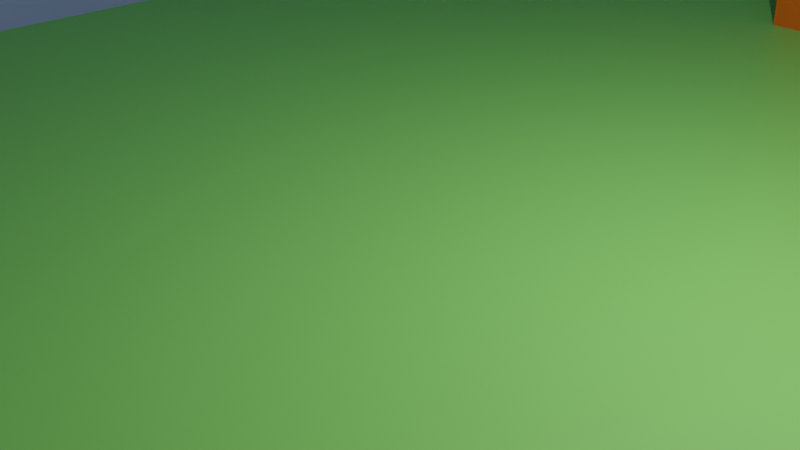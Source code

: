 # Source: testField7.blend  (saved by Blender 3.5.10; exported with 4.5.12 LTS)
import bpy
from mathutils import Matrix  # noqa: F401  (used for matrix-valued properties, if any)

bpy.ops.wm.read_factory_settings(use_empty=True)
scene = bpy.context.scene
scene.name = 'Scene'

# ---- collections
col_collection = bpy.data.collections.new('Collection'); scene.collection.children.link(col_collection)

# ---- materials (node trees are filled in below, after node groups)
mat_yuka = bpy.data.materials.new('yuka')
mat_yuka.use_transparent_shadow = False
mat_tou = bpy.data.materials.new('tou')
mat_tou.use_transparent_shadow = False
mat_kabe = bpy.data.materials.new('kabe')
mat_kabe.use_transparent_shadow = False
mat_kabe2 = bpy.data.materials.new('kabe2')
mat_kabe2.use_transparent_shadow = False
mat_tyukabe = bpy.data.materials.new('tyukabe')
mat_tyukabe.use_transparent_shadow = False
mat_kugiri = bpy.data.materials.new('kugiri')
mat_kugiri.use_transparent_shadow = False

# ---- material node trees
mat_yuka.use_nodes = True; mat_yuka.node_tree.nodes.clear()
_N = mat_yuka.node_tree.nodes; _L = mat_yuka.node_tree.links
n0 = _N.new('ShaderNodeBsdfPrincipled'); n0.name = 'Principled BSDF'; n0.location = (10, 300)
n0.distribution = 'GGX'
n0.subsurface_method = 'RANDOM_WALK_SKIN'
n0.inputs[0].default_value = (0.2598, 0.8, 0.1479, 1.0)
n0.inputs[3].default_value = 1.45
n0.inputs[27].default_value = (0.0, 0.0, 0.0, 1.0)
n0.inputs[28].default_value = 1.0
n1 = _N.new('ShaderNodeOutputMaterial'); n1.name = 'Material Output'; n1.location = (300, 300)
_L.new(n0.outputs[0], n1.inputs[0])
n1.is_active_output = True
mat_tou.use_nodes = True; mat_tou.node_tree.nodes.clear()
_N = mat_tou.node_tree.nodes; _L = mat_tou.node_tree.links
n0 = _N.new('ShaderNodeBsdfPrincipled'); n0.name = 'Principled BSDF'; n0.location = (10, 300)
n0.distribution = 'GGX'
n0.subsurface_method = 'RANDOM_WALK_SKIN'
n0.inputs[0].default_value = (0.8, 0.1553, 0.003212, 1.0)
n0.inputs[3].default_value = 1.45
n0.inputs[27].default_value = (0.0, 0.0, 0.0, 1.0)
n0.inputs[28].default_value = 1.0
n1 = _N.new('ShaderNodeOutputMaterial'); n1.name = 'Material Output'; n1.location = (300, 300)
_L.new(n0.outputs[0], n1.inputs[0])
n1.is_active_output = True
mat_kabe.use_nodes = True; mat_kabe.node_tree.nodes.clear()
_N = mat_kabe.node_tree.nodes; _L = mat_kabe.node_tree.links
n0 = _N.new('ShaderNodeBsdfPrincipled'); n0.name = 'Principled BSDF'; n0.location = (10, 300)
n0.distribution = 'GGX'
n0.subsurface_method = 'RANDOM_WALK_SKIN'
n0.inputs[0].default_value = (0.3485, 0.4231, 0.8, 1.0)
n0.inputs[3].default_value = 1.45
n0.inputs[27].default_value = (0.0, 0.0, 0.0, 1.0)
n0.inputs[28].default_value = 1.0
n1 = _N.new('ShaderNodeOutputMaterial'); n1.name = 'Material Output'; n1.location = (300, 300)
_L.new(n0.outputs[0], n1.inputs[0])
n1.is_active_output = True
mat_kabe2.use_nodes = True; mat_kabe2.node_tree.nodes.clear()
_N = mat_kabe2.node_tree.nodes; _L = mat_kabe2.node_tree.links
n0 = _N.new('ShaderNodeBsdfPrincipled'); n0.name = 'Principled BSDF'; n0.location = (10, 300)
n0.distribution = 'GGX'
n0.subsurface_method = 'RANDOM_WALK_SKIN'
n0.inputs[0].default_value = (0.8, 0.4468, 0.3074, 1.0)
n0.inputs[3].default_value = 1.45
n0.inputs[27].default_value = (0.0, 0.0, 0.0, 1.0)
n0.inputs[28].default_value = 1.0
n1 = _N.new('ShaderNodeOutputMaterial'); n1.name = 'Material Output'; n1.location = (300, 300)
_L.new(n0.outputs[0], n1.inputs[0])
n1.is_active_output = True
mat_tyukabe.use_nodes = True; mat_tyukabe.node_tree.nodes.clear()
_N = mat_tyukabe.node_tree.nodes; _L = mat_tyukabe.node_tree.links
n0 = _N.new('ShaderNodeBsdfPrincipled'); n0.name = 'Principled BSDF'; n0.location = (10, 300)
n0.distribution = 'GGX'
n0.subsurface_method = 'RANDOM_WALK_SKIN'
n0.inputs[0].default_value = (0.4873, 0.7908, 0.8, 1.0)
n0.inputs[3].default_value = 1.45
n0.inputs[27].default_value = (0.0, 0.0, 0.0, 1.0)
n0.inputs[28].default_value = 1.0
n1 = _N.new('ShaderNodeOutputMaterial'); n1.name = 'Material Output'; n1.location = (300, 300)
_L.new(n0.outputs[0], n1.inputs[0])
n1.is_active_output = True
mat_kugiri.use_nodes = True; mat_kugiri.node_tree.nodes.clear()
_N = mat_kugiri.node_tree.nodes; _L = mat_kugiri.node_tree.links
n0 = _N.new('ShaderNodeBsdfPrincipled'); n0.name = 'Principled BSDF'; n0.location = (10, 300)
n0.distribution = 'GGX'
n0.subsurface_method = 'RANDOM_WALK_SKIN'
n0.inputs[0].default_value = (0.8, 0.324, 0.6693, 1.0)
n0.inputs[3].default_value = 1.45
n0.inputs[27].default_value = (0.0, 0.0, 0.0, 1.0)
n0.inputs[28].default_value = 1.0
n1 = _N.new('ShaderNodeOutputMaterial'); n1.name = 'Material Output'; n1.location = (300, 300)
_L.new(n0.outputs[0], n1.inputs[0])
n1.is_active_output = True

# ---- world
world_world = bpy.data.worlds.new('World'); scene.world = world_world
world_world.use_nodes = True; world_world.node_tree.nodes.clear()
_N = world_world.node_tree.nodes; _L = world_world.node_tree.links
n0 = _N.new('ShaderNodeOutputWorld'); n0.name = 'World Output'; n0.location = (300, 300)
n1 = _N.new('ShaderNodeBackground'); n1.name = 'Background'; n1.location = (10, 300)
n1.inputs[0].default_value = (0.05088, 0.05088, 0.05088, 1.0)
_L.new(n1.outputs[0], n0.inputs[0])
n0.is_active_output = True
world_world.color = (0.05088, 0.05088, 0.05088)
world_world.use_sun_shadow = False
world_world.sun_shadow_jitter_overblur = 0.0

# ---- cameras
cam_camera = bpy.data.cameras.new('Camera')
cam_camera.clip_end = 100.0
cam_camera.ortho_scale = 7.314

# ---- lights
light_light = bpy.data.lights.new('Light', 'POINT')
light_light.transmission_factor = 0.0
light_light.energy = 1000.0
light_light.shadow_soft_size = 0.1
light_light.shadow_maximum_resolution = 0.006
light_light.use_absolute_resolution = True

# ---- meshes
me_plane = bpy.data.meshes.new('Plane')
me_plane.from_pydata([(-1.0, -1.0, 0.0), (1.0, -1.0, 0.0), (-1.0, 1.0, 0.0), (1.0, 1.0, 0.0)], [], [(3, 2, 0), (3, 0, 1)])
_uv = me_plane.uv_layers.new(name='UVMap')
_uv.uv.foreach_set('vector', [1.0, 1.0, 0.0, 1.0, 0.0, 0.0, 1.0, 1.0, 0.0, 0.0, 1.0, 0.0])
me_plane.materials.append(mat_yuka)
me_plane.update()
me_cube_001 = bpy.data.meshes.new('Cube.001')
me_cube_001.from_pydata([(-1.0, -1.0, -1.0), (-1.0, -1.0, 1.0), (-1.0, 1.0, -1.0), (-1.0, 1.0, 1.0), (1.0, -1.0, -1.0), (1.0, -1.0, 1.0), (1.0, 1.0, -1.0), (1.0, 1.0, 1.0)], [], [(5, 4, 6), (5, 6, 7), (1, 4, 5), (4, 2, 6), (1, 7, 3), (3, 0, 1), (1, 0, 4), (7, 6, 2), (3, 2, 0), (1, 5, 7), (4, 0, 2), (7, 2, 3)])
_uv = me_cube_001.uv_layers.new(name='UVMap')
_uv.uv.foreach_set('vector', [0.625, 0.75, 0.375, 0.75, 0.375, 0.5, 0.625, 0.75, 0.375, 0.5, 0.625, 0.5, 0.625, 1.0, 0.375, 0.75, 0.625, 0.75, 0.375, 0.75, 0.125, 0.5, 0.375, 0.5, 0.875, 0.75, 0.625, 0.5, 0.875, 0.5, 0.625, 0.25, 0.375, 0.0, 0.625, 0.0, 0.625, 1.0, 0.375, 1.0, 0.375, 0.75, 0.625, 0.5, 0.375, 0.5, 0.375, 0.25, 0.625, 0.25, 0.375, 0.25, 0.375, 0.0, 0.875, 0.75, 0.625, 0.75, 0.625, 0.5, 0.375, 0.75, 0.125, 0.75, 0.125, 0.5, 0.625, 0.5, 0.375, 0.25, 0.625, 0.25])
me_cube_001.materials.append(mat_tou)
me_cube_001.update()
me_cube = bpy.data.meshes.new('Cube')
me_cube.from_pydata([(-1.0, -1.0, -1.0), (-1.0, -1.0, 1.0), (-1.0, 1.0, -1.0), (-1.0, 1.0, 1.0), (1.0, -1.0, -1.0), (1.0, -1.0, 1.0), (1.0, 1.0, -1.0), (1.0, 1.0, 1.0)], [], [(5, 4, 6), (5, 6, 7), (1, 4, 5), (4, 2, 6), (1, 7, 3), (3, 0, 1), (1, 0, 4), (7, 6, 2), (3, 2, 0), (1, 5, 7), (4, 0, 2), (7, 2, 3)])
_uv = me_cube.uv_layers.new(name='UVMap')
_uv.uv.foreach_set('vector', [0.625, 0.75, 0.375, 0.75, 0.375, 0.5, 0.625, 0.75, 0.375, 0.5, 0.625, 0.5, 0.625, 1.0, 0.375, 0.75, 0.625, 0.75, 0.375, 0.75, 0.125, 0.5, 0.375, 0.5, 0.875, 0.75, 0.625, 0.5, 0.875, 0.5, 0.625, 0.25, 0.375, 0.0, 0.625, 0.0, 0.625, 1.0, 0.375, 1.0, 0.375, 0.75, 0.625, 0.5, 0.375, 0.5, 0.375, 0.25, 0.625, 0.25, 0.375, 0.25, 0.375, 0.0, 0.875, 0.75, 0.625, 0.75, 0.625, 0.5, 0.375, 0.75, 0.125, 0.75, 0.125, 0.5, 0.625, 0.5, 0.375, 0.25, 0.625, 0.25])
me_cube.materials.append(mat_kabe)
me_cube.update()
me_cube_002 = bpy.data.meshes.new('Cube.002')
me_cube_002.from_pydata([(-1.0, -1.0, -1.0), (-1.0, -1.0, 1.0), (-1.0, 1.0, -1.0), (-1.0, 1.0, 1.0), (1.0, -1.0, -1.0), (1.0, -1.0, 1.0), (1.0, 1.0, -1.0), (1.0, 1.0, 1.0)], [], [(5, 4, 6), (5, 6, 7), (1, 4, 5), (4, 2, 6), (1, 7, 3), (3, 0, 1), (1, 0, 4), (7, 6, 2), (3, 2, 0), (1, 5, 7), (4, 0, 2), (7, 2, 3)])
_uv = me_cube_002.uv_layers.new(name='UVMap')
_uv.uv.foreach_set('vector', [0.625, 0.75, 0.375, 0.75, 0.375, 0.5, 0.625, 0.75, 0.375, 0.5, 0.625, 0.5, 0.625, 1.0, 0.375, 0.75, 0.625, 0.75, 0.375, 0.75, 0.125, 0.5, 0.375, 0.5, 0.875, 0.75, 0.625, 0.5, 0.875, 0.5, 0.625, 0.25, 0.375, 0.0, 0.625, 0.0, 0.625, 1.0, 0.375, 1.0, 0.375, 0.75, 0.625, 0.5, 0.375, 0.5, 0.375, 0.25, 0.625, 0.25, 0.375, 0.25, 0.375, 0.0, 0.875, 0.75, 0.625, 0.75, 0.625, 0.5, 0.375, 0.75, 0.125, 0.75, 0.125, 0.5, 0.625, 0.5, 0.375, 0.25, 0.625, 0.25])
me_cube_002.materials.append(mat_kabe2)
me_cube_002.update()
me_cube_003 = bpy.data.meshes.new('Cube.003')
me_cube_003.from_pydata([(-1.0, -1.0, -1.0), (-1.0, -1.0, 1.0), (-1.0, 1.0, -1.0), (-1.0, 1.0, 1.0), (1.0, -1.0, -1.0), (1.0, -1.0, 1.0), (1.0, 1.0, -1.0), (1.0, 1.0, 1.0)], [], [(5, 4, 6), (5, 6, 7), (1, 4, 5), (4, 2, 6), (1, 7, 3), (3, 0, 1), (1, 0, 4), (7, 6, 2), (3, 2, 0), (1, 5, 7), (4, 0, 2), (7, 2, 3)])
_uv = me_cube_003.uv_layers.new(name='UVMap')
_uv.uv.foreach_set('vector', [0.625, 0.75, 0.375, 0.75, 0.375, 0.5, 0.625, 0.75, 0.375, 0.5, 0.625, 0.5, 0.625, 1.0, 0.375, 0.75, 0.625, 0.75, 0.375, 0.75, 0.125, 0.5, 0.375, 0.5, 0.875, 0.75, 0.625, 0.5, 0.875, 0.5, 0.625, 0.25, 0.375, 0.0, 0.625, 0.0, 0.625, 1.0, 0.375, 1.0, 0.375, 0.75, 0.625, 0.5, 0.375, 0.5, 0.375, 0.25, 0.625, 0.25, 0.375, 0.25, 0.375, 0.0, 0.875, 0.75, 0.625, 0.75, 0.625, 0.5, 0.375, 0.75, 0.125, 0.75, 0.125, 0.5, 0.625, 0.5, 0.375, 0.25, 0.625, 0.25])
me_cube_003.materials.append(mat_kabe2)
me_cube_003.update()
me_cube_004 = bpy.data.meshes.new('Cube.004')
me_cube_004.from_pydata([(-1.0, -1.0, -1.0), (-1.0, -1.0, 1.0), (-1.0, 1.0, -1.0), (-1.0, 1.0, 1.0), (1.0, -1.0, -1.0), (1.0, -1.0, 1.0), (1.0, 1.0, -1.0), (1.0, 1.0, 1.0)], [], [(5, 4, 6), (5, 6, 7), (1, 4, 5), (4, 2, 6), (1, 7, 3), (3, 0, 1), (1, 0, 4), (7, 6, 2), (3, 2, 0), (1, 5, 7), (4, 0, 2), (7, 2, 3)])
_uv = me_cube_004.uv_layers.new(name='UVMap')
_uv.uv.foreach_set('vector', [0.625, 0.75, 0.375, 0.75, 0.375, 0.5, 0.625, 0.75, 0.375, 0.5, 0.625, 0.5, 0.625, 1.0, 0.375, 0.75, 0.625, 0.75, 0.375, 0.75, 0.125, 0.5, 0.375, 0.5, 0.875, 0.75, 0.625, 0.5, 0.875, 0.5, 0.625, 0.25, 0.375, 0.0, 0.625, 0.0, 0.625, 1.0, 0.375, 1.0, 0.375, 0.75, 0.625, 0.5, 0.375, 0.5, 0.375, 0.25, 0.625, 0.25, 0.375, 0.25, 0.375, 0.0, 0.875, 0.75, 0.625, 0.75, 0.625, 0.5, 0.375, 0.75, 0.125, 0.75, 0.125, 0.5, 0.625, 0.5, 0.375, 0.25, 0.625, 0.25])
me_cube_004.materials.append(mat_kabe)
me_cube_004.update()
me_cube_005 = bpy.data.meshes.new('Cube.005')
me_cube_005.from_pydata([(-1.0, -1.0, -1.0), (-1.0, -1.0, 1.0), (-1.0, 1.0, -1.0), (-1.0, 1.0, 1.0), (1.0, -1.0, -1.0), (1.0, -1.0, 1.0), (1.0, 1.0, -1.0), (1.0, 1.0, 1.0)], [], [(5, 4, 6), (5, 6, 7), (1, 4, 5), (4, 2, 6), (1, 7, 3), (3, 0, 1), (1, 0, 4), (7, 6, 2), (3, 2, 0), (1, 5, 7), (4, 0, 2), (7, 2, 3)])
_uv = me_cube_005.uv_layers.new(name='UVMap')
_uv.uv.foreach_set('vector', [0.625, 0.75, 0.375, 0.75, 0.375, 0.5, 0.625, 0.75, 0.375, 0.5, 0.625, 0.5, 0.625, 1.0, 0.375, 0.75, 0.625, 0.75, 0.375, 0.75, 0.125, 0.5, 0.375, 0.5, 0.875, 0.75, 0.625, 0.5, 0.875, 0.5, 0.625, 0.25, 0.375, 0.0, 0.625, 0.0, 0.625, 1.0, 0.375, 1.0, 0.375, 0.75, 0.625, 0.5, 0.375, 0.5, 0.375, 0.25, 0.625, 0.25, 0.375, 0.25, 0.375, 0.0, 0.875, 0.75, 0.625, 0.75, 0.625, 0.5, 0.375, 0.75, 0.125, 0.75, 0.125, 0.5, 0.625, 0.5, 0.375, 0.25, 0.625, 0.25])
me_cube_005.materials.append(mat_tyukabe)
me_cube_005.update()
me_cube_006 = bpy.data.meshes.new('Cube.006')
me_cube_006.from_pydata([(-1.0, -1.0, -1.0), (-1.0, -1.0, 1.0), (-1.0, 1.0, -1.0), (-1.0, 1.0, 1.0), (1.0, -1.0, -1.0), (1.0, -1.0, 1.0), (1.0, 1.0, -1.0), (1.0, 1.0, 1.0)], [], [(5, 4, 6), (5, 6, 7), (1, 4, 5), (4, 2, 6), (1, 7, 3), (3, 0, 1), (1, 0, 4), (7, 6, 2), (3, 2, 0), (1, 5, 7), (4, 0, 2), (7, 2, 3)])
_uv = me_cube_006.uv_layers.new(name='UVMap')
_uv.uv.foreach_set('vector', [0.625, 0.75, 0.375, 0.75, 0.375, 0.5, 0.625, 0.75, 0.375, 0.5, 0.625, 0.5, 0.625, 1.0, 0.375, 0.75, 0.625, 0.75, 0.375, 0.75, 0.125, 0.5, 0.375, 0.5, 0.875, 0.75, 0.625, 0.5, 0.875, 0.5, 0.625, 0.25, 0.375, 0.0, 0.625, 0.0, 0.625, 1.0, 0.375, 1.0, 0.375, 0.75, 0.625, 0.5, 0.375, 0.5, 0.375, 0.25, 0.625, 0.25, 0.375, 0.25, 0.375, 0.0, 0.875, 0.75, 0.625, 0.75, 0.625, 0.5, 0.375, 0.75, 0.125, 0.75, 0.125, 0.5, 0.625, 0.5, 0.375, 0.25, 0.625, 0.25])
me_cube_006.materials.append(mat_tyukabe)
me_cube_006.update()
me_cube_007 = bpy.data.meshes.new('Cube.007')
me_cube_007.from_pydata([(-1.0, -1.0, -1.0), (-1.0, -1.0, 1.0), (-1.0, 1.0, -1.0), (-1.0, 1.0, 1.0), (1.0, -1.0, -1.0), (1.0, -1.0, 1.0), (1.0, 1.0, -1.0), (1.0, 1.0, 1.0)], [], [(5, 4, 6), (5, 6, 7), (1, 4, 5), (4, 2, 6), (1, 7, 3), (3, 0, 1), (1, 0, 4), (7, 6, 2), (3, 2, 0), (1, 5, 7), (4, 0, 2), (7, 2, 3)])
_uv = me_cube_007.uv_layers.new(name='UVMap')
_uv.uv.foreach_set('vector', [0.625, 0.75, 0.375, 0.75, 0.375, 0.5, 0.625, 0.75, 0.375, 0.5, 0.625, 0.5, 0.625, 1.0, 0.375, 0.75, 0.625, 0.75, 0.375, 0.75, 0.125, 0.5, 0.375, 0.5, 0.875, 0.75, 0.625, 0.5, 0.875, 0.5, 0.625, 0.25, 0.375, 0.0, 0.625, 0.0, 0.625, 1.0, 0.375, 1.0, 0.375, 0.75, 0.625, 0.5, 0.375, 0.5, 0.375, 0.25, 0.625, 0.25, 0.375, 0.25, 0.375, 0.0, 0.875, 0.75, 0.625, 0.75, 0.625, 0.5, 0.375, 0.75, 0.125, 0.75, 0.125, 0.5, 0.625, 0.5, 0.375, 0.25, 0.625, 0.25])
me_cube_007.materials.append(mat_kabe)
me_cube_007.update()
me_plane_004 = bpy.data.meshes.new('Plane.004')
me_plane_004.from_pydata([(-1.0, -1.0, 0.0), (1.0, -1.0, 0.0), (-1.0, 1.0, 0.0), (1.0, 1.0, 0.0)], [], [(3, 2, 0), (3, 0, 1)])
_uv = me_plane_004.uv_layers.new(name='UVMap')
_uv.uv.foreach_set('vector', [1.0, 1.0, 0.0, 1.0, 0.0, 0.0, 1.0, 1.0, 0.0, 0.0, 1.0, 0.0])
me_plane_004.materials.append(mat_yuka)
me_plane_004.update()
me_plane_005 = bpy.data.meshes.new('Plane.005')
me_plane_005.from_pydata([(-1.0, -1.0, 0.0), (1.0, -1.0, 0.0), (-1.0, 1.0, 0.0), (1.0, 1.0, 0.0)], [], [(3, 2, 0), (3, 0, 1)])
_uv = me_plane_005.uv_layers.new(name='UVMap')
_uv.uv.foreach_set('vector', [1.0, 1.0, 0.0, 1.0, 0.0, 0.0, 1.0, 1.0, 0.0, 0.0, 1.0, 0.0])
me_plane_005.materials.append(mat_yuka)
me_plane_005.update()
me_plane_006 = bpy.data.meshes.new('Plane.006')
me_plane_006.from_pydata([(-1.0, -1.0, 0.0), (1.0, -1.0, 0.0), (-1.0, 1.0, 0.0), (1.0, 1.0, 0.0)], [], [(3, 2, 0), (3, 0, 1)])
_uv = me_plane_006.uv_layers.new(name='UVMap')
_uv.uv.foreach_set('vector', [1.0, 1.0, 0.0, 1.0, 0.0, 0.0, 1.0, 1.0, 0.0, 0.0, 1.0, 0.0])
me_plane_006.materials.append(mat_yuka)
me_plane_006.update()
me_plane_007 = bpy.data.meshes.new('Plane.007')
me_plane_007.from_pydata([(-1.0, -1.0, 0.0), (1.0, -1.0, 0.0), (-1.0, 1.0, 0.0), (1.0, 1.0, 0.0)], [], [(3, 2, 0), (3, 0, 1)])
_uv = me_plane_007.uv_layers.new(name='UVMap')
_uv.uv.foreach_set('vector', [1.0, 1.0, 0.0, 1.0, 0.0, 0.0, 1.0, 1.0, 0.0, 0.0, 1.0, 0.0])
me_plane_007.materials.append(mat_kugiri)
me_plane_007.update()
me_plane_008 = bpy.data.meshes.new('Plane.008')
me_plane_008.from_pydata([(-1.0, -1.0, 0.0), (1.0, -1.0, 0.0), (-1.0, 1.0, 0.0), (1.0, 1.0, 0.0)], [], [(3, 2, 0), (3, 0, 1)])
_uv = me_plane_008.uv_layers.new(name='UVMap')
_uv.uv.foreach_set('vector', [1.0, 1.0, 0.0, 1.0, 0.0, 0.0, 1.0, 1.0, 0.0, 0.0, 1.0, 0.0])
me_plane_008.materials.append(mat_kugiri)
me_plane_008.update()
me_plane_009 = bpy.data.meshes.new('Plane.009')
me_plane_009.from_pydata([(-1.0, -1.0, 0.0), (1.0, -1.0, 0.0), (-1.0, 1.0, 0.0), (1.0, 1.0, 0.0)], [], [(3, 2, 0), (3, 0, 1)])
_uv = me_plane_009.uv_layers.new(name='UVMap')
_uv.uv.foreach_set('vector', [1.0, 1.0, 0.0, 1.0, 0.0, 0.0, 1.0, 1.0, 0.0, 0.0, 1.0, 0.0])
me_plane_009.materials.append(mat_kugiri)
me_plane_009.update()
me_plane_010 = bpy.data.meshes.new('Plane.010')
me_plane_010.from_pydata([(-1.0, -1.0, 0.0), (1.0, -1.0, 0.0), (-1.0, 1.0, 0.0), (1.0, 1.0, 0.0)], [], [(3, 2, 0), (3, 0, 1)])
_uv = me_plane_010.uv_layers.new(name='UVMap')
_uv.uv.foreach_set('vector', [1.0, 1.0, 0.0, 1.0, 0.0, 0.0, 1.0, 1.0, 0.0, 0.0, 1.0, 0.0])
me_plane_010.materials.append(mat_kugiri)
me_plane_010.update()
me_cube_008 = bpy.data.meshes.new('Cube.008')
me_cube_008.from_pydata([(-1.0, -1.0, -1.0), (-1.0, -1.0, 1.0), (-1.0, 1.0, -1.0), (-1.0, 1.0, 1.0), (1.0, -1.0, -1.0), (1.0, -1.0, 1.0), (1.0, 1.0, -1.0), (1.0, 1.0, 1.0)], [], [(5, 4, 6), (5, 6, 7), (1, 4, 5), (4, 2, 6), (1, 7, 3), (3, 0, 1), (1, 0, 4), (7, 6, 2), (3, 2, 0), (1, 5, 7), (4, 0, 2), (7, 2, 3)])
_uv = me_cube_008.uv_layers.new(name='UVMap')
_uv.uv.foreach_set('vector', [0.625, 0.75, 0.375, 0.75, 0.375, 0.5, 0.625, 0.75, 0.375, 0.5, 0.625, 0.5, 0.625, 1.0, 0.375, 0.75, 0.625, 0.75, 0.375, 0.75, 0.125, 0.5, 0.375, 0.5, 0.875, 0.75, 0.625, 0.5, 0.875, 0.5, 0.625, 0.25, 0.375, 0.0, 0.625, 0.0, 0.625, 1.0, 0.375, 1.0, 0.375, 0.75, 0.625, 0.5, 0.375, 0.5, 0.375, 0.25, 0.625, 0.25, 0.375, 0.25, 0.375, 0.0, 0.875, 0.75, 0.625, 0.75, 0.625, 0.5, 0.375, 0.75, 0.125, 0.75, 0.125, 0.5, 0.625, 0.5, 0.375, 0.25, 0.625, 0.25])
me_cube_008.materials.append(mat_kabe2)
me_cube_008.update()

# ---- objects
ob_light = bpy.data.objects.new('Light', light_light)
ob_camera = bpy.data.objects.new('Camera', cam_camera)
ob_plane = bpy.data.objects.new('Plane', me_plane)
ob_cube = bpy.data.objects.new('Cube', me_cube_001)
ob_cube_001 = bpy.data.objects.new('Cube.001', me_cube)
ob_cube_002 = bpy.data.objects.new('Cube.002', me_cube_002)
ob_cube_003 = bpy.data.objects.new('Cube.003', me_cube_003)
ob_cube_004 = bpy.data.objects.new('Cube.004', me_cube_004)
ob_cube_005 = bpy.data.objects.new('Cube.005', me_cube_005)
ob_cube_006 = bpy.data.objects.new('Cube.006', me_cube_006)
ob_cube_007 = bpy.data.objects.new('Cube.007', me_cube_007)
ob_plane_001 = bpy.data.objects.new('Plane.001', me_plane_004)
ob_plane_002 = bpy.data.objects.new('Plane.002', me_plane_005)
ob_plane_003 = bpy.data.objects.new('Plane.003', me_plane_006)
ob_plane_004 = bpy.data.objects.new('Plane.004', me_plane_007)
ob_plane_005 = bpy.data.objects.new('Plane.005', me_plane_008)
ob_plane_006 = bpy.data.objects.new('Plane.006', me_plane_009)
ob_plane_007 = bpy.data.objects.new('Plane.007', me_plane_010)
ob_cube_008 = bpy.data.objects.new('Cube.008', me_cube_008)

# ---- transforms, parenting, visibility, modifiers, constraints
ob_light.location = (4.076, 1.005, 5.904)
ob_light.rotation_euler = (0.6503, 0.05522, 1.866)
ob_light.lock_rotations_4d = False
ob_light.empty_display_type = 'ARROWS'
ob_light.color = (0.0, 0.0, 0.0, 0.0)
ob_light.lineart.crease_threshold = 0.0
ob_camera.location = (7.359, -6.926, 4.958)
ob_camera.rotation_euler = (1.109, 0.0, 0.8149)
ob_camera.lock_rotations_4d = False
ob_camera.empty_display_type = 'ARROWS'
ob_camera.color = (0.0, 0.0, 0.0, 0.0)
ob_camera.display_type = 'WIRE'
ob_camera.lineart.crease_threshold = 0.0
ob_plane.location = (-100.0, 0.0, 0.0)
ob_plane.scale = (20.0, 20.0, 20.0)
ob_cube.location = (0.0, 10.0, 3.0)
ob_cube.scale = (1.0, 1.0, 3.0)
ob_cube_001.location = (-10.0, -1.0, 10.0)
ob_cube_001.scale = (1.0, 14.0, 10.0)
ob_cube_002.location = (15.0, -24.0, 5.0)
ob_cube_002.scale = (14.0, 1.0, 5.0)
ob_cube_003.location = (11.0, -14.0, 5.0)
ob_cube_003.scale = (10.0, 1.0, 5.0)
ob_cube_004.location = (10.0, 14.0, 20.0)
ob_cube_004.scale = (21.0, 1.0, 20.0)
ob_cube_005.location = (-8.0, -4.0, 10.0)
ob_cube_005.scale = (1.0, 11.0, 1.0)
ob_cube_006.location = (-6.0, 10.0, 10.0)
ob_cube_006.scale = (3.0, 3.0, 1.0)
ob_cube_007.location = (30.0, -6.0, 30.0)
ob_cube_007.scale = (1.0, 19.0, 30.0)
ob_plane_001.location = (-50.0, 0.0, 0.0)
ob_plane_001.scale = (20.0, 20.0, 20.0)
ob_plane_002.location = (0.0, 0.0, 0.0)
ob_plane_002.scale = (20.0, 20.0, 20.0)
ob_plane_003.location = (0.0, -50.0, 0.0)
ob_plane_003.scale = (20.0, 20.0, 20.0)
ob_plane_004.location = (0.0, -25.0, 0.0)
ob_plane_004.scale = (20.0, 5.0, 20.0)
ob_plane_005.location = (-25.0, 0.0, 0.0)
ob_plane_005.scale = (5.0, 20.0, 20.0)
ob_plane_006.location = (-75.0, 0.0, 0.0)
ob_plane_006.scale = (5.0, 20.0, 20.0)
ob_plane_007.location = (25.0, 0.0, 0.0)
ob_plane_007.scale = (5.0, 20.0, 20.0)
ob_cube_008.location = (11.0, 2.4, 5.0)
ob_cube_008.scale = (4.65, 0.25, 5.0)

# ---- collection membership
col_collection.objects.link(ob_light)
col_collection.objects.link(ob_camera)
col_collection.objects.link(ob_plane)
col_collection.objects.link(ob_cube)
col_collection.objects.link(ob_cube_001)
col_collection.objects.link(ob_cube_002)
col_collection.objects.link(ob_cube_003)
col_collection.objects.link(ob_cube_004)
col_collection.objects.link(ob_cube_005)
col_collection.objects.link(ob_cube_006)
col_collection.objects.link(ob_cube_007)
col_collection.objects.link(ob_plane_001)
col_collection.objects.link(ob_plane_002)
col_collection.objects.link(ob_plane_003)
col_collection.objects.link(ob_plane_004)
col_collection.objects.link(ob_plane_005)
col_collection.objects.link(ob_plane_006)
col_collection.objects.link(ob_plane_007)
col_collection.objects.link(ob_cube_008)

# ---- scene / render settings (as saved in the file)
scene.camera = ob_camera
scene.frame_start = 1; scene.frame_end = 250; scene.frame_set(1)
scene.render.engine = 'BLENDER_EEVEE_NEXT'
scene.cycles.sampling_pattern = 'TABULATED_SOBOL'
scene.view_settings.view_transform = 'Filmic'
bpy.context.view_layer.update()
